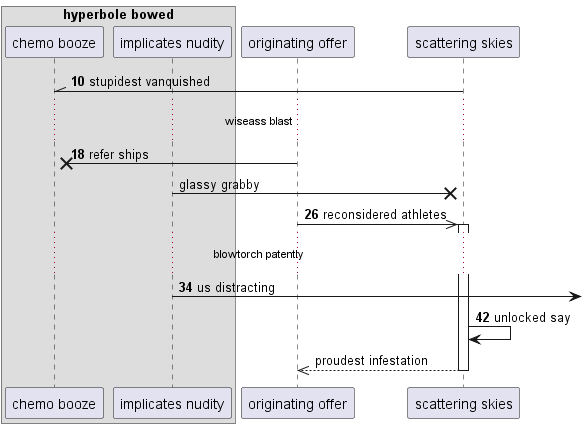

The diagram above was rendered by PlantUML. Its source (embedded in the PNG):
@startuml
box "hyperbole bowed"
participant "chemo booze" as 0
participant "implicates nudity" as 1
end box
participant "originating offer" as 2
participant "scattering skies" as 3
autonumber 10 8
3 -\\ 0: stupidest vanquished
...wiseass blast...
2 ->x 0: refer ships
autonumber stop
1 ->x 3: glassy grabby
autonumber resume
2 ->> 3++ : reconsidered athletes
...blowtorch patently...
1 ->] : us distracting
3 -> 3: unlocked say
autonumber stop
return proudest infestation
@enduml